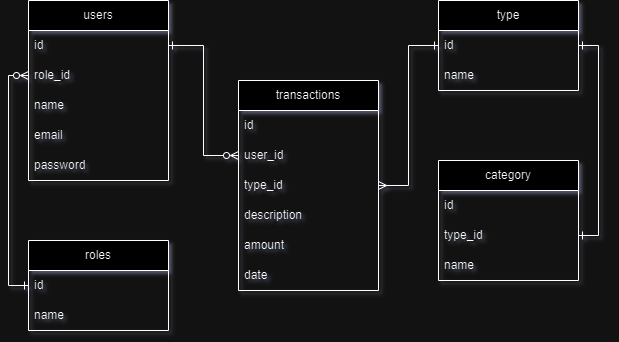

The diagram above was exported from draw.io. Its source (the exported page's mxGraphModel, read from the mxfile embedded in the PNG):
<mxGraphModel dx="1434" dy="784" grid="1" gridSize="10" guides="1" tooltips="1" connect="1" arrows="1" fold="1" page="1" pageScale="1" pageWidth="850" pageHeight="1100" math="0" shadow="0">
  <root>
    <mxCell id="0" />
    <mxCell id="1" parent="0" />
    <mxCell id="rLeq8_tnlAJkUS-VMX7S-1" value="users" style="swimlane;fontStyle=0;childLayout=stackLayout;horizontal=1;startSize=30;horizontalStack=0;resizeParent=1;resizeParentMax=0;resizeLast=0;collapsible=1;marginBottom=0;whiteSpace=wrap;html=1;" vertex="1" parent="1">
      <mxGeometry x="160" y="120" width="140" height="180" as="geometry" />
    </mxCell>
    <mxCell id="rLeq8_tnlAJkUS-VMX7S-2" value="id&lt;span style=&quot;white-space: pre;&quot;&gt;&#09;&lt;/span&gt;" style="text;strokeColor=none;fillColor=none;align=left;verticalAlign=middle;spacingLeft=4;spacingRight=4;overflow=hidden;points=[[0,0.5],[1,0.5]];portConstraint=eastwest;rotatable=0;whiteSpace=wrap;html=1;" vertex="1" parent="rLeq8_tnlAJkUS-VMX7S-1">
      <mxGeometry y="30" width="140" height="30" as="geometry" />
    </mxCell>
    <mxCell id="rLeq8_tnlAJkUS-VMX7S-6" value="role_id" style="text;strokeColor=none;fillColor=none;align=left;verticalAlign=middle;spacingLeft=4;spacingRight=4;overflow=hidden;points=[[0,0.5],[1,0.5]];portConstraint=eastwest;rotatable=0;whiteSpace=wrap;html=1;" vertex="1" parent="rLeq8_tnlAJkUS-VMX7S-1">
      <mxGeometry y="60" width="140" height="30" as="geometry" />
    </mxCell>
    <mxCell id="rLeq8_tnlAJkUS-VMX7S-3" value="name" style="text;strokeColor=none;fillColor=none;align=left;verticalAlign=middle;spacingLeft=4;spacingRight=4;overflow=hidden;points=[[0,0.5],[1,0.5]];portConstraint=eastwest;rotatable=0;whiteSpace=wrap;html=1;" vertex="1" parent="rLeq8_tnlAJkUS-VMX7S-1">
      <mxGeometry y="90" width="140" height="30" as="geometry" />
    </mxCell>
    <mxCell id="rLeq8_tnlAJkUS-VMX7S-4" value="email" style="text;strokeColor=none;fillColor=none;align=left;verticalAlign=middle;spacingLeft=4;spacingRight=4;overflow=hidden;points=[[0,0.5],[1,0.5]];portConstraint=eastwest;rotatable=0;whiteSpace=wrap;html=1;" vertex="1" parent="rLeq8_tnlAJkUS-VMX7S-1">
      <mxGeometry y="120" width="140" height="30" as="geometry" />
    </mxCell>
    <mxCell id="rLeq8_tnlAJkUS-VMX7S-5" value="password" style="text;strokeColor=none;fillColor=none;align=left;verticalAlign=middle;spacingLeft=4;spacingRight=4;overflow=hidden;points=[[0,0.5],[1,0.5]];portConstraint=eastwest;rotatable=0;whiteSpace=wrap;html=1;" vertex="1" parent="rLeq8_tnlAJkUS-VMX7S-1">
      <mxGeometry y="150" width="140" height="30" as="geometry" />
    </mxCell>
    <mxCell id="rLeq8_tnlAJkUS-VMX7S-7" value="roles" style="swimlane;fontStyle=0;childLayout=stackLayout;horizontal=1;startSize=30;horizontalStack=0;resizeParent=1;resizeParentMax=0;resizeLast=0;collapsible=1;marginBottom=0;whiteSpace=wrap;html=1;" vertex="1" parent="1">
      <mxGeometry x="160" y="360" width="140" height="90" as="geometry" />
    </mxCell>
    <mxCell id="rLeq8_tnlAJkUS-VMX7S-8" value="id&lt;span style=&quot;white-space: pre;&quot;&gt;&#09;&lt;/span&gt;" style="text;strokeColor=none;fillColor=none;align=left;verticalAlign=middle;spacingLeft=4;spacingRight=4;overflow=hidden;points=[[0,0.5],[1,0.5]];portConstraint=eastwest;rotatable=0;whiteSpace=wrap;html=1;" vertex="1" parent="rLeq8_tnlAJkUS-VMX7S-7">
      <mxGeometry y="30" width="140" height="30" as="geometry" />
    </mxCell>
    <mxCell id="rLeq8_tnlAJkUS-VMX7S-9" value="name" style="text;strokeColor=none;fillColor=none;align=left;verticalAlign=middle;spacingLeft=4;spacingRight=4;overflow=hidden;points=[[0,0.5],[1,0.5]];portConstraint=eastwest;rotatable=0;whiteSpace=wrap;html=1;" vertex="1" parent="rLeq8_tnlAJkUS-VMX7S-7">
      <mxGeometry y="60" width="140" height="30" as="geometry" />
    </mxCell>
    <mxCell id="rLeq8_tnlAJkUS-VMX7S-13" value="transactions" style="swimlane;fontStyle=0;childLayout=stackLayout;horizontal=1;startSize=30;horizontalStack=0;resizeParent=1;resizeParentMax=0;resizeLast=0;collapsible=1;marginBottom=0;whiteSpace=wrap;html=1;" vertex="1" parent="1">
      <mxGeometry x="370" y="200" width="140" height="210" as="geometry" />
    </mxCell>
    <mxCell id="rLeq8_tnlAJkUS-VMX7S-14" value="id&lt;span style=&quot;white-space: pre;&quot;&gt;&#09;&lt;/span&gt;" style="text;strokeColor=none;fillColor=none;align=left;verticalAlign=middle;spacingLeft=4;spacingRight=4;overflow=hidden;points=[[0,0.5],[1,0.5]];portConstraint=eastwest;rotatable=0;whiteSpace=wrap;html=1;" vertex="1" parent="rLeq8_tnlAJkUS-VMX7S-13">
      <mxGeometry y="30" width="140" height="30" as="geometry" />
    </mxCell>
    <mxCell id="rLeq8_tnlAJkUS-VMX7S-15" value="user_id" style="text;strokeColor=none;fillColor=none;align=left;verticalAlign=middle;spacingLeft=4;spacingRight=4;overflow=hidden;points=[[0,0.5],[1,0.5]];portConstraint=eastwest;rotatable=0;whiteSpace=wrap;html=1;" vertex="1" parent="rLeq8_tnlAJkUS-VMX7S-13">
      <mxGeometry y="60" width="140" height="30" as="geometry" />
    </mxCell>
    <mxCell id="rLeq8_tnlAJkUS-VMX7S-26" value="type_id" style="text;strokeColor=none;fillColor=none;align=left;verticalAlign=middle;spacingLeft=4;spacingRight=4;overflow=hidden;points=[[0,0.5],[1,0.5]];portConstraint=eastwest;rotatable=0;whiteSpace=wrap;html=1;" vertex="1" parent="rLeq8_tnlAJkUS-VMX7S-13">
      <mxGeometry y="90" width="140" height="30" as="geometry" />
    </mxCell>
    <mxCell id="rLeq8_tnlAJkUS-VMX7S-30" value="description" style="text;strokeColor=none;fillColor=none;align=left;verticalAlign=middle;spacingLeft=4;spacingRight=4;overflow=hidden;points=[[0,0.5],[1,0.5]];portConstraint=eastwest;rotatable=0;whiteSpace=wrap;html=1;" vertex="1" parent="rLeq8_tnlAJkUS-VMX7S-13">
      <mxGeometry y="120" width="140" height="30" as="geometry" />
    </mxCell>
    <mxCell id="rLeq8_tnlAJkUS-VMX7S-31" value="amount" style="text;strokeColor=none;fillColor=none;align=left;verticalAlign=middle;spacingLeft=4;spacingRight=4;overflow=hidden;points=[[0,0.5],[1,0.5]];portConstraint=eastwest;rotatable=0;whiteSpace=wrap;html=1;" vertex="1" parent="rLeq8_tnlAJkUS-VMX7S-13">
      <mxGeometry y="150" width="140" height="30" as="geometry" />
    </mxCell>
    <mxCell id="rLeq8_tnlAJkUS-VMX7S-32" value="date" style="text;strokeColor=none;fillColor=none;align=left;verticalAlign=middle;spacingLeft=4;spacingRight=4;overflow=hidden;points=[[0,0.5],[1,0.5]];portConstraint=eastwest;rotatable=0;whiteSpace=wrap;html=1;" vertex="1" parent="rLeq8_tnlAJkUS-VMX7S-13">
      <mxGeometry y="180" width="140" height="30" as="geometry" />
    </mxCell>
    <mxCell id="rLeq8_tnlAJkUS-VMX7S-16" value="category" style="swimlane;fontStyle=0;childLayout=stackLayout;horizontal=1;startSize=30;horizontalStack=0;resizeParent=1;resizeParentMax=0;resizeLast=0;collapsible=1;marginBottom=0;whiteSpace=wrap;html=1;" vertex="1" parent="1">
      <mxGeometry x="570" y="280" width="140" height="120" as="geometry" />
    </mxCell>
    <mxCell id="rLeq8_tnlAJkUS-VMX7S-17" value="id&lt;span style=&quot;white-space: pre;&quot;&gt;&#09;&lt;/span&gt;" style="text;strokeColor=none;fillColor=none;align=left;verticalAlign=middle;spacingLeft=4;spacingRight=4;overflow=hidden;points=[[0,0.5],[1,0.5]];portConstraint=eastwest;rotatable=0;whiteSpace=wrap;html=1;" vertex="1" parent="rLeq8_tnlAJkUS-VMX7S-16">
      <mxGeometry y="30" width="140" height="30" as="geometry" />
    </mxCell>
    <mxCell id="rLeq8_tnlAJkUS-VMX7S-18" value="type_id" style="text;strokeColor=none;fillColor=none;align=left;verticalAlign=middle;spacingLeft=4;spacingRight=4;overflow=hidden;points=[[0,0.5],[1,0.5]];portConstraint=eastwest;rotatable=0;whiteSpace=wrap;html=1;" vertex="1" parent="rLeq8_tnlAJkUS-VMX7S-16">
      <mxGeometry y="60" width="140" height="30" as="geometry" />
    </mxCell>
    <mxCell id="rLeq8_tnlAJkUS-VMX7S-34" value="name" style="text;strokeColor=none;fillColor=none;align=left;verticalAlign=middle;spacingLeft=4;spacingRight=4;overflow=hidden;points=[[0,0.5],[1,0.5]];portConstraint=eastwest;rotatable=0;whiteSpace=wrap;html=1;" vertex="1" parent="rLeq8_tnlAJkUS-VMX7S-16">
      <mxGeometry y="90" width="140" height="30" as="geometry" />
    </mxCell>
    <mxCell id="rLeq8_tnlAJkUS-VMX7S-19" value="type" style="swimlane;fontStyle=0;childLayout=stackLayout;horizontal=1;startSize=30;horizontalStack=0;resizeParent=1;resizeParentMax=0;resizeLast=0;collapsible=1;marginBottom=0;whiteSpace=wrap;html=1;" vertex="1" parent="1">
      <mxGeometry x="570" y="120" width="140" height="90" as="geometry" />
    </mxCell>
    <mxCell id="rLeq8_tnlAJkUS-VMX7S-20" value="id&lt;span style=&quot;white-space: pre;&quot;&gt;&#09;&lt;/span&gt;" style="text;strokeColor=none;fillColor=none;align=left;verticalAlign=middle;spacingLeft=4;spacingRight=4;overflow=hidden;points=[[0,0.5],[1,0.5]];portConstraint=eastwest;rotatable=0;whiteSpace=wrap;html=1;" vertex="1" parent="rLeq8_tnlAJkUS-VMX7S-19">
      <mxGeometry y="30" width="140" height="30" as="geometry" />
    </mxCell>
    <mxCell id="rLeq8_tnlAJkUS-VMX7S-21" value="name" style="text;strokeColor=none;fillColor=none;align=left;verticalAlign=middle;spacingLeft=4;spacingRight=4;overflow=hidden;points=[[0,0.5],[1,0.5]];portConstraint=eastwest;rotatable=0;whiteSpace=wrap;html=1;" vertex="1" parent="rLeq8_tnlAJkUS-VMX7S-19">
      <mxGeometry y="60" width="140" height="30" as="geometry" />
    </mxCell>
    <mxCell id="rLeq8_tnlAJkUS-VMX7S-24" style="edgeStyle=orthogonalEdgeStyle;rounded=0;orthogonalLoop=1;jettySize=auto;html=1;exitX=0;exitY=0.5;exitDx=0;exitDy=0;entryX=0;entryY=0.5;entryDx=0;entryDy=0;endArrow=ERone;endFill=0;startArrow=ERzeroToMany;startFill=0;" edge="1" parent="1" source="rLeq8_tnlAJkUS-VMX7S-6" target="rLeq8_tnlAJkUS-VMX7S-8">
      <mxGeometry relative="1" as="geometry" />
    </mxCell>
    <mxCell id="rLeq8_tnlAJkUS-VMX7S-25" style="edgeStyle=orthogonalEdgeStyle;rounded=0;orthogonalLoop=1;jettySize=auto;html=1;exitX=1;exitY=0.5;exitDx=0;exitDy=0;endArrow=ERzeroToMany;endFill=0;startArrow=ERone;startFill=0;" edge="1" parent="1" source="rLeq8_tnlAJkUS-VMX7S-2" target="rLeq8_tnlAJkUS-VMX7S-15">
      <mxGeometry relative="1" as="geometry" />
    </mxCell>
    <mxCell id="rLeq8_tnlAJkUS-VMX7S-28" style="edgeStyle=orthogonalEdgeStyle;rounded=0;orthogonalLoop=1;jettySize=auto;html=1;exitX=1;exitY=0.5;exitDx=0;exitDy=0;entryX=0;entryY=0.5;entryDx=0;entryDy=0;endArrow=ERone;endFill=0;startArrow=ERmany;startFill=0;" edge="1" parent="1" source="rLeq8_tnlAJkUS-VMX7S-26" target="rLeq8_tnlAJkUS-VMX7S-20">
      <mxGeometry relative="1" as="geometry" />
    </mxCell>
    <mxCell id="rLeq8_tnlAJkUS-VMX7S-29" style="edgeStyle=orthogonalEdgeStyle;rounded=0;orthogonalLoop=1;jettySize=auto;html=1;exitX=1;exitY=0.5;exitDx=0;exitDy=0;entryX=1;entryY=0.5;entryDx=0;entryDy=0;endArrow=ERone;endFill=0;startArrow=ERone;startFill=0;" edge="1" parent="1" source="rLeq8_tnlAJkUS-VMX7S-20" target="rLeq8_tnlAJkUS-VMX7S-18">
      <mxGeometry relative="1" as="geometry" />
    </mxCell>
  </root>
</mxGraphModel>